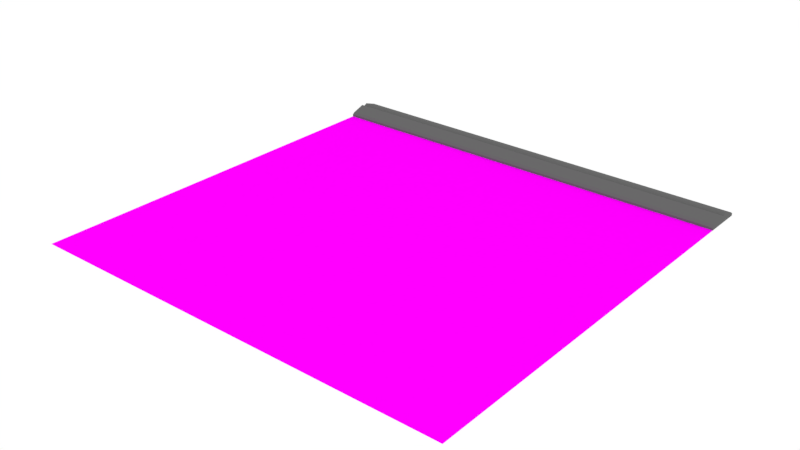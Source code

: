# Source: Tile.blend  (saved by Blender 2.79.0; exported with 4.5.12 LTS)
import bpy
from mathutils import Matrix  # noqa: F401  (used for matrix-valued properties, if any)

bpy.ops.wm.read_factory_settings(use_empty=True)
scene = bpy.context.scene
scene.name = 'Scene'

# ---- collections
col_collection_1 = bpy.data.collections.new('Collection 1'); scene.collection.children.link(col_collection_1)
col_collection_2 = bpy.data.collections.new('Collection 2'); scene.collection.children.link(col_collection_2)

# ---- images (referenced by path relative to the original .blend; pixels are not part of the script)
import os
ASSET_DIR = os.environ.get("B2B_ASSET_DIR", "")  # directory of the original .blend (textures are referenced by path, not embedded)
HERE = os.path.dirname(os.path.abspath(__file__))  # packed textures are extracted next to this script under _unpacked/

def load_image(name, relpath, width, height, colorspace="sRGB"):
    """Load a texture the original file referenced (path relative to the .blend, or extracted next to this script)."""
    p = next((c for c in (os.path.join(HERE, relpath), os.path.join(ASSET_DIR, relpath)) if relpath and os.path.exists(c)), "")
    if p:
        img = bpy.data.images.load(p, check_existing=True)
        img.name = name
    else:  # same state as the original file: an image datablock whose file is absent (Cycles renders it pink)
        img = bpy.data.images.new(name, width, height)
        img.source = "FILE"
        img.filepath = "//" + (relpath or name)
    img.colorspace_settings.name = colorspace
    return img
img_tilewall = load_image('TileWall', 'Tile2nrm.png', 1024, 1024, 'sRGB')

# ---- materials (node trees are filled in below, after node groups)
mat_material_001 = bpy.data.materials.new('Material.001')
mat_material_001.alpha_threshold = 0.0
mat_material_001.diffuse_color = (0.1424, 0.1424, 0.1424, 1.0)
mat_material_001.roughness = 0.5
mat_material_003 = bpy.data.materials.new('Material.003')
mat_material_003.alpha_threshold = 0.0
mat_material_003.roughness = 0.5

# ---- material node trees
mat_material_001.use_nodes = True; mat_material_001.node_tree.nodes.clear()
_N = mat_material_001.node_tree.nodes; _L = mat_material_001.node_tree.links
n0 = _N.new('ShaderNodeOutputMaterial'); n0.name = 'Material Output'; n0.location = (300, 300)
n1 = _N.new('ShaderNodeBsdfDiffuse'); n1.name = 'Diffuse BSDF'; n1.location = (10, 300)
n1.inputs[0].default_value = (0.1424, 0.1424, 0.1424, 1.0)
_L.new(n1.outputs[0], n0.inputs[0])
n0.is_active_output = True
mat_material_003.use_nodes = True; mat_material_003.node_tree.nodes.clear()
_N = mat_material_003.node_tree.nodes; _L = mat_material_003.node_tree.links
n0 = _N.new('ShaderNodeOutputMaterial'); n0.name = 'Material Output'; n0.location = (300, 300)
n1 = _N.new('ShaderNodeBsdfDiffuse'); n1.name = 'Diffuse BSDF'; n1.location = (10, 300)
n2 = _N.new('ShaderNodeTexImage'); n2.name = 'Image Texture'; n2.location = (-180, 300)
n2.width = 140
n2.image = img_tilewall
_L.new(n1.outputs[0], n0.inputs[0])
_L.new(n2.outputs[0], n1.inputs[0])
n0.is_active_output = True

# ---- world
world_world = bpy.data.worlds.new('World'); scene.world = world_world
world_world.color = (1.0, 1.0, 1.0)
world_world.use_sun_shadow = False
world_world.sun_shadow_jitter_overblur = 0.0
world_world.cycles.sampling_method = 'MANUAL'

# ---- meshes
me_cube_001 = bpy.data.meshes.new('Cube.001')
me_cube_001.from_pydata([(-1.0, -0.7592, -9.313e-10), (-1.0, 0.6732, -9.313e-10), (1.0, -0.7592, -9.313e-10), (1.0, 0.6732, -9.313e-10), (-1.0, -0.04302, -9.313e-10), (1.0, -0.04302, -9.313e-10), (-1.0, -0.1731, 1.625), (-1.0, 0.08704, 1.625), (-1.0, -0.04302, 1.114), (-1.0, -0.04302, 1.27), (1.0, 0.08704, 1.625), (1.0, -0.1731, 1.625), (1.0, -0.04302, 1.114), (1.0, -0.04302, 1.27), (-1.0, -0.7592, 0.4213), (-1.0, -0.6574, 0.797), (-1.0, 0.5714, 0.797), (-1.0, 0.6732, 0.4213), (1.0, -0.6574, 0.797), (1.0, -0.7592, 0.4213), (1.0, 0.6732, 0.4213), (1.0, 0.5714, 0.797)], [], [(4, 8, 7, 16, 17, 1), (21, 16, 7, 10), (11, 6, 15, 18), (4, 5, 2, 0), (3, 20, 21, 10, 12, 5), (2, 19, 14, 0), (1, 3, 5, 4), (1, 17, 20, 3), (6, 9, 8), (9, 7, 8), (10, 13, 12), (13, 11, 12), (6, 11, 13, 9), (9, 13, 10, 7), (5, 12, 11, 18, 19, 2), (16, 21, 20, 17), (18, 15, 14, 19), (0, 14, 15, 6, 8, 4)])
me_cube_001.materials.append(mat_material_001)
me_cube_001.use_remesh_preserve_volume = False
me_cube_001.use_remesh_preserve_attributes = False
me_cube_001.use_mirror_vertex_groups = False
me_cube_001.update()
me_plane_002 = bpy.data.meshes.new('Plane.002')
me_plane_002.from_pydata([(-4.0, -4.0, 0.0), (4.0, -4.0, 0.0), (-4.0, 4.0, 0.0), (4.0, 4.0, 0.0)], [], [(0, 1, 3, 2)])
_uv = me_plane_002.uv_layers.new(name='UVMap')
_uv.uv.foreach_set('vector', [0.0001, 9.998e-05, 0.9999, 9.998e-05, 0.9999, 0.9999, 9.998e-05, 0.9999])
me_plane_002.materials.append(mat_material_003)
me_plane_002.use_remesh_preserve_volume = False
me_plane_002.use_remesh_preserve_attributes = False
me_plane_002.use_mirror_vertex_groups = False
me_plane_002.update()

# ---- objects
ob_cube = bpy.data.objects.new('Cube', me_cube_001)
ob_plane_001 = bpy.data.objects.new('Plane.001', me_plane_002)

# ---- transforms, parenting, visibility, modifiers, constraints
ob_cube.location = (0.0, 3.663, 0.0)
ob_cube.scale = (4.0, 0.5, 0.1)
ob_cube.lineart.crease_threshold = 0.0
ob_plane_001.location = (0.0, 0.0, 0.0)
ob_plane_001.lineart.crease_threshold = 0.0

# ---- collection membership
col_collection_1.objects.link(ob_cube)
col_collection_2.objects.link(ob_plane_001)

# ---- scene / render settings (as saved in the file)
scene.frame_start = 1; scene.frame_end = 250; scene.frame_set(1)
scene.render.engine = 'CYCLES'
scene.render.resolution_percentage = 50
scene.render.dither_intensity = 0.0
scene.cycles.use_denoising = False
scene.cycles.samples = 128
scene.cycles.sampling_pattern = 'TABULATED_SOBOL'
scene.cycles.use_adaptive_sampling = False
scene.cycles.use_light_tree = False
scene.cycles.blur_glossy = 0.0
scene.cycles.sample_clamp_indirect = 0.0
scene.cycles.bake_type = 'NORMAL'
scene.view_settings.view_transform = 'Standard'
bpy.context.view_layer.update()

# ---- added for rendering (the .blend has no active camera): camera
cam_auto = bpy.data.cameras.new('AutoCamera')
cam_auto.lens = 50.0
cam_auto.sensor_width = 36.0
cam_auto.clip_end = 1000.0
ob_auto_camera = bpy.data.objects.new('AutoCamera', cam_auto)
scene.collection.objects.link(ob_auto_camera)
ob_auto_camera.location = (10.4688, -12.5626, 8.4563)
ob_auto_camera.rotation_euler = (1.09748, -7.21219e-08, 0.694738)
scene.camera = ob_auto_camera
bpy.context.view_layer.update()
